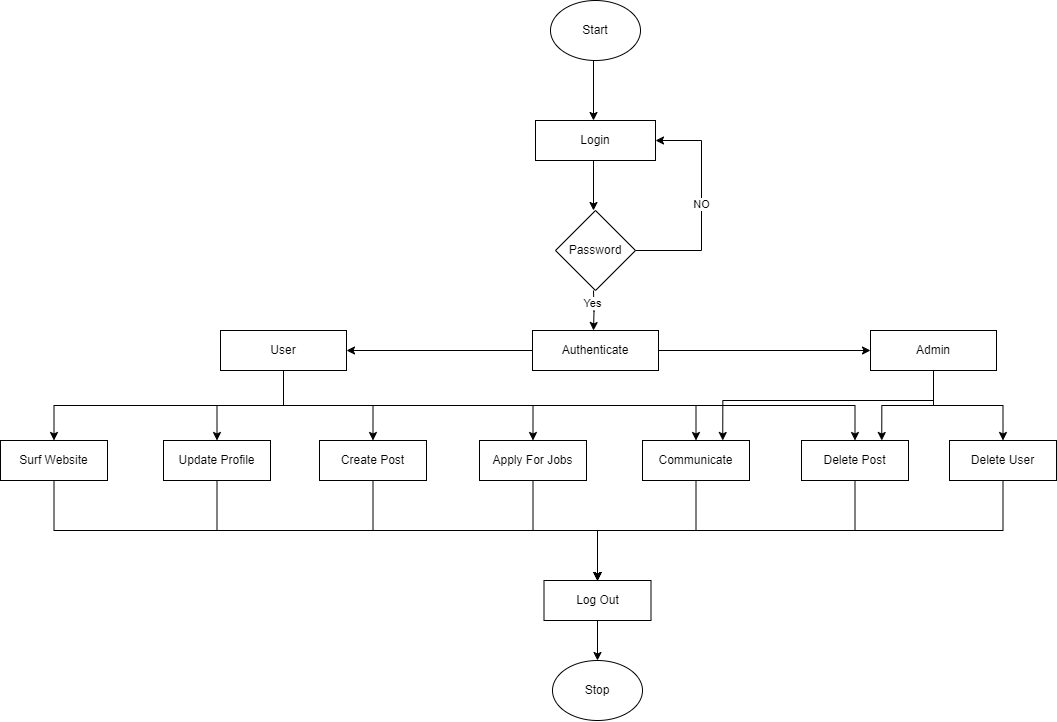

The diagram above was exported from draw.io. Its source (the exported page's mxGraphModel, read from the mxfile embedded in the PNG):
<mxGraphModel dx="1750" dy="963" grid="1" gridSize="10" guides="1" tooltips="1" connect="1" arrows="1" fold="1" page="1" pageScale="1" pageWidth="1169" pageHeight="827" math="0" shadow="0">
  <root>
    <mxCell id="WIyWlLk6GJQsqaUBKTNV-0" />
    <mxCell id="WIyWlLk6GJQsqaUBKTNV-1" parent="WIyWlLk6GJQsqaUBKTNV-0" />
    <mxCell id="Ly2iW8BKjako70erzY-6-7" style="edgeStyle=orthogonalEdgeStyle;rounded=0;orthogonalLoop=1;jettySize=auto;html=1;exitX=0.5;exitY=1;exitDx=0;exitDy=0;entryX=0.5;entryY=0;entryDx=0;entryDy=0;" edge="1" parent="WIyWlLk6GJQsqaUBKTNV-1">
      <mxGeometry relative="1" as="geometry">
        <mxPoint x="603" y="80" as="sourcePoint" />
        <mxPoint x="603" y="140" as="targetPoint" />
      </mxGeometry>
    </mxCell>
    <mxCell id="Ly2iW8BKjako70erzY-6-0" value="Start" style="ellipse;whiteSpace=wrap;html=1;" vertex="1" parent="WIyWlLk6GJQsqaUBKTNV-1">
      <mxGeometry x="560" y="20" width="90" height="60" as="geometry" />
    </mxCell>
    <mxCell id="Ly2iW8BKjako70erzY-6-8" style="edgeStyle=orthogonalEdgeStyle;rounded=0;orthogonalLoop=1;jettySize=auto;html=1;exitX=0.5;exitY=1;exitDx=0;exitDy=0;" edge="1" parent="WIyWlLk6GJQsqaUBKTNV-1">
      <mxGeometry relative="1" as="geometry">
        <mxPoint x="603" y="180" as="sourcePoint" />
        <mxPoint x="603" y="230" as="targetPoint" />
      </mxGeometry>
    </mxCell>
    <mxCell id="Ly2iW8BKjako70erzY-6-1" value="Login" style="rounded=0;whiteSpace=wrap;html=1;" vertex="1" parent="WIyWlLk6GJQsqaUBKTNV-1">
      <mxGeometry x="545" y="140" width="120" height="40" as="geometry" />
    </mxCell>
    <mxCell id="Ly2iW8BKjako70erzY-6-5" value="NO" style="edgeStyle=orthogonalEdgeStyle;rounded=0;orthogonalLoop=1;jettySize=auto;html=1;exitX=1;exitY=0.5;exitDx=0;exitDy=0;entryX=1;entryY=0.5;entryDx=0;entryDy=0;" edge="1" parent="WIyWlLk6GJQsqaUBKTNV-1" source="Ly2iW8BKjako70erzY-6-2" target="Ly2iW8BKjako70erzY-6-1">
      <mxGeometry relative="1" as="geometry">
        <Array as="points">
          <mxPoint x="711" y="270" />
          <mxPoint x="711" y="160" />
        </Array>
      </mxGeometry>
    </mxCell>
    <mxCell id="Ly2iW8BKjako70erzY-6-9" style="edgeStyle=orthogonalEdgeStyle;rounded=0;orthogonalLoop=1;jettySize=auto;html=1;exitX=0.5;exitY=1;exitDx=0;exitDy=0;" edge="1" parent="WIyWlLk6GJQsqaUBKTNV-1">
      <mxGeometry relative="1" as="geometry">
        <mxPoint x="603" y="310" as="sourcePoint" />
        <mxPoint x="603" y="350" as="targetPoint" />
      </mxGeometry>
    </mxCell>
    <mxCell id="Ly2iW8BKjako70erzY-6-10" value="Yes" style="edgeLabel;html=1;align=center;verticalAlign=middle;resizable=0;points=[];" vertex="1" connectable="0" parent="Ly2iW8BKjako70erzY-6-9">
      <mxGeometry x="-0.4767" y="-2" relative="1" as="geometry">
        <mxPoint as="offset" />
      </mxGeometry>
    </mxCell>
    <mxCell id="Ly2iW8BKjako70erzY-6-2" value="Password" style="rhombus;whiteSpace=wrap;html=1;" vertex="1" parent="WIyWlLk6GJQsqaUBKTNV-1">
      <mxGeometry x="565" y="230" width="80" height="80" as="geometry" />
    </mxCell>
    <mxCell id="Ly2iW8BKjako70erzY-6-13" style="edgeStyle=orthogonalEdgeStyle;rounded=0;orthogonalLoop=1;jettySize=auto;html=1;" edge="1" parent="WIyWlLk6GJQsqaUBKTNV-1" source="Ly2iW8BKjako70erzY-6-6" target="Ly2iW8BKjako70erzY-6-11">
      <mxGeometry relative="1" as="geometry" />
    </mxCell>
    <mxCell id="Ly2iW8BKjako70erzY-6-15" style="edgeStyle=orthogonalEdgeStyle;rounded=0;orthogonalLoop=1;jettySize=auto;html=1;exitX=1;exitY=0.5;exitDx=0;exitDy=0;entryX=0;entryY=0.5;entryDx=0;entryDy=0;" edge="1" parent="WIyWlLk6GJQsqaUBKTNV-1" source="Ly2iW8BKjako70erzY-6-6" target="Ly2iW8BKjako70erzY-6-12">
      <mxGeometry relative="1" as="geometry" />
    </mxCell>
    <mxCell id="Ly2iW8BKjako70erzY-6-6" value="Authenticate" style="rounded=0;whiteSpace=wrap;html=1;" vertex="1" parent="WIyWlLk6GJQsqaUBKTNV-1">
      <mxGeometry x="542" y="350" width="126" height="40" as="geometry" />
    </mxCell>
    <mxCell id="Ly2iW8BKjako70erzY-6-24" style="edgeStyle=orthogonalEdgeStyle;rounded=0;orthogonalLoop=1;jettySize=auto;html=1;exitX=0.5;exitY=1;exitDx=0;exitDy=0;entryX=0.5;entryY=0;entryDx=0;entryDy=0;" edge="1" parent="WIyWlLk6GJQsqaUBKTNV-1" source="Ly2iW8BKjako70erzY-6-11" target="Ly2iW8BKjako70erzY-6-21">
      <mxGeometry relative="1" as="geometry" />
    </mxCell>
    <mxCell id="Ly2iW8BKjako70erzY-6-25" style="edgeStyle=orthogonalEdgeStyle;rounded=0;orthogonalLoop=1;jettySize=auto;html=1;exitX=0.5;exitY=1;exitDx=0;exitDy=0;entryX=0.5;entryY=0;entryDx=0;entryDy=0;" edge="1" parent="WIyWlLk6GJQsqaUBKTNV-1" source="Ly2iW8BKjako70erzY-6-11" target="Ly2iW8BKjako70erzY-6-20">
      <mxGeometry relative="1" as="geometry" />
    </mxCell>
    <mxCell id="Ly2iW8BKjako70erzY-6-26" style="edgeStyle=orthogonalEdgeStyle;rounded=0;orthogonalLoop=1;jettySize=auto;html=1;exitX=0.5;exitY=1;exitDx=0;exitDy=0;entryX=0.5;entryY=0;entryDx=0;entryDy=0;" edge="1" parent="WIyWlLk6GJQsqaUBKTNV-1" source="Ly2iW8BKjako70erzY-6-11" target="Ly2iW8BKjako70erzY-6-19">
      <mxGeometry relative="1" as="geometry" />
    </mxCell>
    <mxCell id="Ly2iW8BKjako70erzY-6-27" style="edgeStyle=orthogonalEdgeStyle;rounded=0;orthogonalLoop=1;jettySize=auto;html=1;exitX=0.5;exitY=1;exitDx=0;exitDy=0;" edge="1" parent="WIyWlLk6GJQsqaUBKTNV-1" source="Ly2iW8BKjako70erzY-6-11" target="Ly2iW8BKjako70erzY-6-22">
      <mxGeometry relative="1" as="geometry" />
    </mxCell>
    <mxCell id="Ly2iW8BKjako70erzY-6-28" style="edgeStyle=orthogonalEdgeStyle;rounded=0;orthogonalLoop=1;jettySize=auto;html=1;exitX=0.5;exitY=1;exitDx=0;exitDy=0;entryX=0.5;entryY=0;entryDx=0;entryDy=0;" edge="1" parent="WIyWlLk6GJQsqaUBKTNV-1" source="Ly2iW8BKjako70erzY-6-11" target="Ly2iW8BKjako70erzY-6-18">
      <mxGeometry relative="1" as="geometry" />
    </mxCell>
    <mxCell id="Ly2iW8BKjako70erzY-6-29" style="edgeStyle=orthogonalEdgeStyle;rounded=0;orthogonalLoop=1;jettySize=auto;html=1;exitX=0.5;exitY=1;exitDx=0;exitDy=0;entryX=0.5;entryY=0;entryDx=0;entryDy=0;" edge="1" parent="WIyWlLk6GJQsqaUBKTNV-1" source="Ly2iW8BKjako70erzY-6-11" target="Ly2iW8BKjako70erzY-6-17">
      <mxGeometry relative="1" as="geometry" />
    </mxCell>
    <mxCell id="Ly2iW8BKjako70erzY-6-11" value="User" style="rounded=0;whiteSpace=wrap;html=1;" vertex="1" parent="WIyWlLk6GJQsqaUBKTNV-1">
      <mxGeometry x="230" y="350" width="126" height="40" as="geometry" />
    </mxCell>
    <mxCell id="Ly2iW8BKjako70erzY-6-30" style="edgeStyle=orthogonalEdgeStyle;rounded=0;orthogonalLoop=1;jettySize=auto;html=1;exitX=0.5;exitY=1;exitDx=0;exitDy=0;entryX=0.5;entryY=0;entryDx=0;entryDy=0;" edge="1" parent="WIyWlLk6GJQsqaUBKTNV-1" source="Ly2iW8BKjako70erzY-6-12" target="Ly2iW8BKjako70erzY-6-16">
      <mxGeometry relative="1" as="geometry" />
    </mxCell>
    <mxCell id="Ly2iW8BKjako70erzY-6-32" style="edgeStyle=orthogonalEdgeStyle;rounded=0;orthogonalLoop=1;jettySize=auto;html=1;exitX=0.5;exitY=1;exitDx=0;exitDy=0;entryX=0.75;entryY=0;entryDx=0;entryDy=0;" edge="1" parent="WIyWlLk6GJQsqaUBKTNV-1" source="Ly2iW8BKjako70erzY-6-12" target="Ly2iW8BKjako70erzY-6-17">
      <mxGeometry relative="1" as="geometry" />
    </mxCell>
    <mxCell id="Ly2iW8BKjako70erzY-6-33" style="edgeStyle=orthogonalEdgeStyle;rounded=0;orthogonalLoop=1;jettySize=auto;html=1;exitX=0.5;exitY=1;exitDx=0;exitDy=0;entryX=0.75;entryY=0;entryDx=0;entryDy=0;" edge="1" parent="WIyWlLk6GJQsqaUBKTNV-1" source="Ly2iW8BKjako70erzY-6-12" target="Ly2iW8BKjako70erzY-6-18">
      <mxGeometry relative="1" as="geometry">
        <Array as="points">
          <mxPoint x="943" y="420" />
          <mxPoint x="732" y="420" />
        </Array>
      </mxGeometry>
    </mxCell>
    <mxCell id="Ly2iW8BKjako70erzY-6-12" value="Admin" style="rounded=0;whiteSpace=wrap;html=1;" vertex="1" parent="WIyWlLk6GJQsqaUBKTNV-1">
      <mxGeometry x="880" y="350" width="126" height="40" as="geometry" />
    </mxCell>
    <mxCell id="Ly2iW8BKjako70erzY-6-43" style="edgeStyle=orthogonalEdgeStyle;rounded=0;orthogonalLoop=1;jettySize=auto;html=1;exitX=0.5;exitY=1;exitDx=0;exitDy=0;" edge="1" parent="WIyWlLk6GJQsqaUBKTNV-1" source="Ly2iW8BKjako70erzY-6-16" target="Ly2iW8BKjako70erzY-6-34">
      <mxGeometry relative="1" as="geometry" />
    </mxCell>
    <mxCell id="Ly2iW8BKjako70erzY-6-16" value="Delete User" style="rounded=0;whiteSpace=wrap;html=1;" vertex="1" parent="WIyWlLk6GJQsqaUBKTNV-1">
      <mxGeometry x="959" y="460" width="107" height="40" as="geometry" />
    </mxCell>
    <mxCell id="Ly2iW8BKjako70erzY-6-42" style="edgeStyle=orthogonalEdgeStyle;rounded=0;orthogonalLoop=1;jettySize=auto;html=1;exitX=0.5;exitY=1;exitDx=0;exitDy=0;entryX=0.5;entryY=0;entryDx=0;entryDy=0;" edge="1" parent="WIyWlLk6GJQsqaUBKTNV-1" source="Ly2iW8BKjako70erzY-6-17" target="Ly2iW8BKjako70erzY-6-34">
      <mxGeometry relative="1" as="geometry" />
    </mxCell>
    <mxCell id="Ly2iW8BKjako70erzY-6-17" value="Delete Post" style="rounded=0;whiteSpace=wrap;html=1;" vertex="1" parent="WIyWlLk6GJQsqaUBKTNV-1">
      <mxGeometry x="811" y="460" width="107" height="40" as="geometry" />
    </mxCell>
    <mxCell id="Ly2iW8BKjako70erzY-6-41" style="edgeStyle=orthogonalEdgeStyle;rounded=0;orthogonalLoop=1;jettySize=auto;html=1;exitX=0.5;exitY=1;exitDx=0;exitDy=0;entryX=0.5;entryY=0;entryDx=0;entryDy=0;" edge="1" parent="WIyWlLk6GJQsqaUBKTNV-1" source="Ly2iW8BKjako70erzY-6-18" target="Ly2iW8BKjako70erzY-6-34">
      <mxGeometry relative="1" as="geometry" />
    </mxCell>
    <mxCell id="Ly2iW8BKjako70erzY-6-18" value="Communicate" style="rounded=0;whiteSpace=wrap;html=1;" vertex="1" parent="WIyWlLk6GJQsqaUBKTNV-1">
      <mxGeometry x="652" y="460" width="107" height="40" as="geometry" />
    </mxCell>
    <mxCell id="Ly2iW8BKjako70erzY-6-40" style="edgeStyle=orthogonalEdgeStyle;rounded=0;orthogonalLoop=1;jettySize=auto;html=1;exitX=0.5;exitY=1;exitDx=0;exitDy=0;entryX=0.5;entryY=0;entryDx=0;entryDy=0;" edge="1" parent="WIyWlLk6GJQsqaUBKTNV-1" source="Ly2iW8BKjako70erzY-6-19" target="Ly2iW8BKjako70erzY-6-34">
      <mxGeometry relative="1" as="geometry" />
    </mxCell>
    <mxCell id="Ly2iW8BKjako70erzY-6-19" value="Apply For Jobs" style="rounded=0;whiteSpace=wrap;html=1;" vertex="1" parent="WIyWlLk6GJQsqaUBKTNV-1">
      <mxGeometry x="489" y="460" width="107" height="40" as="geometry" />
    </mxCell>
    <mxCell id="Ly2iW8BKjako70erzY-6-38" style="edgeStyle=orthogonalEdgeStyle;rounded=0;orthogonalLoop=1;jettySize=auto;html=1;exitX=0.5;exitY=1;exitDx=0;exitDy=0;entryX=0.5;entryY=0;entryDx=0;entryDy=0;" edge="1" parent="WIyWlLk6GJQsqaUBKTNV-1" source="Ly2iW8BKjako70erzY-6-20" target="Ly2iW8BKjako70erzY-6-34">
      <mxGeometry relative="1" as="geometry" />
    </mxCell>
    <mxCell id="Ly2iW8BKjako70erzY-6-20" value="Create Post" style="rounded=0;whiteSpace=wrap;html=1;" vertex="1" parent="WIyWlLk6GJQsqaUBKTNV-1">
      <mxGeometry x="329" y="460" width="107" height="40" as="geometry" />
    </mxCell>
    <mxCell id="Ly2iW8BKjako70erzY-6-37" style="edgeStyle=orthogonalEdgeStyle;rounded=0;orthogonalLoop=1;jettySize=auto;html=1;exitX=0.5;exitY=1;exitDx=0;exitDy=0;entryX=0.5;entryY=0;entryDx=0;entryDy=0;" edge="1" parent="WIyWlLk6GJQsqaUBKTNV-1" source="Ly2iW8BKjako70erzY-6-21" target="Ly2iW8BKjako70erzY-6-34">
      <mxGeometry relative="1" as="geometry" />
    </mxCell>
    <mxCell id="Ly2iW8BKjako70erzY-6-21" value="Update Profile" style="rounded=0;whiteSpace=wrap;html=1;" vertex="1" parent="WIyWlLk6GJQsqaUBKTNV-1">
      <mxGeometry x="173" y="460" width="107" height="40" as="geometry" />
    </mxCell>
    <mxCell id="Ly2iW8BKjako70erzY-6-35" style="edgeStyle=orthogonalEdgeStyle;rounded=0;orthogonalLoop=1;jettySize=auto;html=1;exitX=0.5;exitY=1;exitDx=0;exitDy=0;" edge="1" parent="WIyWlLk6GJQsqaUBKTNV-1" source="Ly2iW8BKjako70erzY-6-22" target="Ly2iW8BKjako70erzY-6-34">
      <mxGeometry relative="1" as="geometry" />
    </mxCell>
    <mxCell id="Ly2iW8BKjako70erzY-6-22" value="Surf Website" style="rounded=0;whiteSpace=wrap;html=1;" vertex="1" parent="WIyWlLk6GJQsqaUBKTNV-1">
      <mxGeometry x="10" y="460" width="107" height="40" as="geometry" />
    </mxCell>
    <mxCell id="Ly2iW8BKjako70erzY-6-46" style="edgeStyle=orthogonalEdgeStyle;rounded=0;orthogonalLoop=1;jettySize=auto;html=1;exitX=0.5;exitY=1;exitDx=0;exitDy=0;" edge="1" parent="WIyWlLk6GJQsqaUBKTNV-1" source="Ly2iW8BKjako70erzY-6-34" target="Ly2iW8BKjako70erzY-6-45">
      <mxGeometry relative="1" as="geometry" />
    </mxCell>
    <mxCell id="Ly2iW8BKjako70erzY-6-34" value="Log Out" style="rounded=0;whiteSpace=wrap;html=1;" vertex="1" parent="WIyWlLk6GJQsqaUBKTNV-1">
      <mxGeometry x="553.5" y="600" width="107" height="40" as="geometry" />
    </mxCell>
    <mxCell id="Ly2iW8BKjako70erzY-6-45" value="Stop" style="ellipse;whiteSpace=wrap;html=1;" vertex="1" parent="WIyWlLk6GJQsqaUBKTNV-1">
      <mxGeometry x="562" y="680" width="90" height="60" as="geometry" />
    </mxCell>
  </root>
</mxGraphModel>